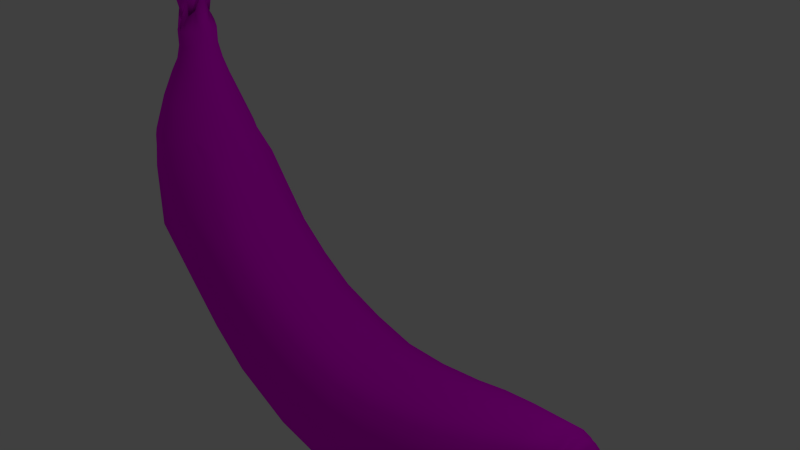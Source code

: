 # Source: Banana.blend  (saved by Blender 2.74.0; exported with 4.5.12 LTS)
import bpy
from mathutils import Matrix  # noqa: F401  (used for matrix-valued properties, if any)

bpy.ops.wm.read_factory_settings(use_empty=True)
scene = bpy.context.scene
scene.name = 'Scene'

# ---- collections
col_collection_1 = bpy.data.collections.new('Collection 1'); scene.collection.children.link(col_collection_1)

# ---- images (referenced by path relative to the original .blend; pixels are not part of the script)
import os
ASSET_DIR = os.environ.get("B2B_ASSET_DIR", "")  # directory of the original .blend (textures are referenced by path, not embedded)
HERE = os.path.dirname(os.path.abspath(__file__))  # packed textures are extracted next to this script under _unpacked/

def load_image(name, relpath, width, height, colorspace="sRGB"):
    """Load a texture the original file referenced (path relative to the .blend, or extracted next to this script)."""
    p = next((c for c in (os.path.join(HERE, relpath), os.path.join(ASSET_DIR, relpath)) if relpath and os.path.exists(c)), "")
    if p:
        img = bpy.data.images.load(p, check_existing=True)
        img.name = name
    else:  # same state as the original file: an image datablock whose file is absent (Cycles renders it pink)
        img = bpy.data.images.new(name, width, height)
        img.source = "FILE"
        img.filepath = "//" + (relpath or name)
    img.colorspace_settings.name = colorspace
    return img
img_banana = load_image('Banana', 'BananaDiffuse.png', 1024, 1024, 'sRGB')

# ---- materials (node trees are filled in below, after node groups)
mat_material = bpy.data.materials.new('Material')
mat_material.alpha_threshold = 0.0
mat_material.roughness = 0.5

# ---- material node trees
mat_material.use_nodes = True; mat_material.node_tree.nodes.clear()
_N = mat_material.node_tree.nodes; _L = mat_material.node_tree.links
n0 = _N.new('ShaderNodeOutputMaterial'); n0.name = 'Material Output'; n0.location = (300, 300)
n1 = _N.new('ShaderNodeBsdfDiffuse'); n1.name = 'Diffuse BSDF'; n1.location = (10, 300)
n2 = _N.new('ShaderNodeTexImage'); n2.name = 'Image Texture'; n2.location = (-180, 300)
n2.width = 140
n2.image = img_banana
_L.new(n1.outputs[0], n0.inputs[0])
_L.new(n2.outputs[0], n1.inputs[0])
n0.is_active_output = True

# ---- world
world_world = bpy.data.worlds.new('World'); scene.world = world_world
world_world.color = (0.05088, 0.05088, 0.05088)
world_world.use_sun_shadow = False
world_world.sun_shadow_jitter_overblur = 0.0
world_world.cycles.sampling_method = 'MANUAL'
world_world.cycles.sample_map_resolution = 256

# ---- cameras
cam_camera = bpy.data.cameras.new('Camera')
cam_camera.clip_end = 100.0
cam_camera.lens = 35.0
cam_camera.sensor_width = 32.0
cam_camera.sensor_height = 18.0
cam_camera.ortho_scale = 7.314
cam_camera.dof.focus_distance = 0.0

# ---- lights
light_lamp = bpy.data.lights.new('Lamp', 'POINT')
light_lamp.transmission_factor = 0.0
light_lamp.cutoff_distance = 30.0
light_lamp.energy = 100.0
light_lamp.shadow_buffer_clip_start = 1.001
light_lamp.shadow_soft_size = 0.1
light_lamp.shadow_maximum_resolution = 0.006
light_lamp.use_absolute_resolution = True
light_lamp.cycles.use_multiple_importance_sampling = False

# ---- meshes
me_circle = bpy.data.meshes.new('Circle')
me_circle.from_pydata([(0.0, 1.0, 0.0), (-0.3827, 0.9239, 0.0), (-0.7071, 0.7071, 0.0), (-0.9239, 0.3827, 0.0), (-1.0, -4.371e-08, 0.0), (-0.9239, -0.3827, 0.0), (-0.7071, -0.7071, 0.0), (-0.3827, -0.9239, 0.0), (0.0, -1.0, 0.0), (0.3827, -0.9239, 0.0), (0.7071, -0.7071, 0.0), (0.9239, -0.3827, 0.0), (1.0, 1.192e-08, 0.0), (0.9239, 0.3827, 0.0), (0.7071, 0.7071, 0.0), (0.3827, 0.9239, 0.0), (-0.02437, 0.7871, 0.532), (-0.3242, 0.7272, 0.5035), (-0.5784, 0.5566, 0.4794), (-0.7483, 0.3012, 0.4633), (-0.8079, -9.813e-08, 0.4576), (-0.7483, -0.3012, 0.4633), (-0.5784, -0.5566, 0.4794), (-0.3242, -0.7272, 0.5035), (-0.02437, -0.7871, 0.532), (0.2755, -0.7272, 0.5605), (0.5297, -0.5566, 0.5846), (0.6995, -0.3012, 0.6008), (0.7592, -7.434e-08, 0.6064), (0.6995, 0.3012, 0.6008), (0.5297, 0.5566, 0.5846), (0.2755, 0.7272, 0.5605), (-0.08163, 0.6661, 1.062), (-0.3347, 0.6154, 1.032), (-0.5493, 0.471, 1.006), (-0.6926, 0.2549, 0.9892), (-0.743, -1.659e-07, 0.9832), (-0.6926, -0.2549, 0.9892), (-0.5493, -0.471, 1.006), (-0.3347, -0.6154, 1.032), (-0.08163, -0.6661, 1.062), (0.1715, -0.6154, 1.092), (0.386, -0.471, 1.118), (0.5294, -0.2549, 1.135), (0.5797, -1.501e-07, 1.141), (0.5294, 0.2549, 1.135), (0.386, 0.471, 1.118), (0.1715, 0.6154, 1.092), (-0.6908, -0.2167, 2.237), (-0.3932, 0.6154, 1.57), (-0.6078, 0.471, 1.545), (-0.7514, 0.2549, 1.528), (-0.8182, -2.407e-07, 1.54), (-0.7514, -0.2549, 1.528), (-0.6078, -0.471, 1.545), (-0.3932, -0.6154, 1.57), (-0.9465, -3.336e-07, 2.331), (0.1129, -0.6154, 1.631), (0.3275, -0.471, 1.656), (0.4709, -0.2549, 1.674), (0.5212, -2.224e-07, 1.68), (0.4709, 0.2549, 1.674), (0.3275, 0.471, 1.656), (0.1129, 0.6154, 1.631), (-0.1402, 0.6661, 1.601), (-0.2745, 0.6154, 1.814), (-0.5143, 0.471, 2.083), (-0.7879, 0.2549, 2.349), (-1.089, -3.643e-07, 2.46), (-0.7879, -0.2549, 2.349), (-0.5143, -0.471, 2.083), (-0.2745, -0.6154, 1.814), (-0.6908, 0.2167, 2.237), (-0.4582, 0.4004, 2.011), (-0.1402, -0.6661, 1.601), (-0.03739, -0.6154, 1.831), (0.007161, -0.471, 2.073), (0.1737, -0.2549, 2.323), (0.2774, -4.04e-07, 3.031), (0.1737, 0.2549, 2.323), (0.007161, 0.471, 2.073), (-0.03739, 0.6154, 1.831), (-0.2544, 0.5232, 1.782), (-0.1402, 0.5663, 1.601), (-0.4582, -0.4004, 2.011), (-0.2544, -0.5232, 1.782), (-0.1402, -0.5663, 1.601), (-0.05279, -0.5232, 1.796), (-0.01491, -0.4004, 2.002), (0.1267, -0.2167, 2.214), (0.2148, -3.674e-07, 2.817), (0.1267, 0.2167, 2.214), (-0.01491, 0.4004, 2.002), (-0.05279, 0.5232, 1.796), (-0.6954, 0.4583, 2.564), (-0.6954, -0.4583, 2.564), (0.03196, -0.4583, 2.677), (0.03196, 0.4583, 2.677), (-1.028, 0.551, 3.151), (-1.028, -0.551, 3.151), (0.1718, -0.551, 3.337), (0.1718, 0.551, 3.337), (-1.356, 0.3175, 4.088), (-1.356, -0.3175, 4.088), (-0.1379, -0.3175, 4.905), (-0.1379, 0.3175, 4.905), (-1.192, -0.4342, 3.619), (0.01692, -0.4342, 4.121), (0.01692, 0.4342, 4.121), (-1.192, 0.4342, 3.619), (1.733, -1.645, -7.304), (4.044, -1.614, -4.509), (1.733, 1.645, -7.304), (4.044, 1.614, -4.509), (2.916, 2.044, -5.911), (4.386, 5.324e-07, -4.18), (2.916, -2.044, -5.911), (1.446, 9.681e-07, -7.642), (1.552, -0.9477, -7.516), (3.591, -1.891, -5.106), (4.248, 0.9382, -4.303), (2.234, 1.895, -6.714), (3.591, 1.891, -5.106), (4.248, -0.9382, -4.303), (2.234, -1.895, -6.714), (1.552, 0.9477, -7.516), (1.53, -2.043, -4.441), (3.278, 0.05887, -3.097), (-0.3003, -0.05887, -5.891), (1.448, 2.043, -4.548), (-0.05037, 1.669, -5.715), (2.96, 1.555, -3.365), (3.028, -1.456, -3.274), (0.01851, -1.768, -5.624), (0.9591, -1.968, -4.887), (3.209, -0.5935, -3.145), (2.019, 1.968, -4.102), (-0.231, 0.5935, -5.844), (0.8809, 1.93, -4.99), (3.183, 0.7059, -3.179), (2.097, -1.93, -3.999), (-0.205, -0.7059, -5.81), (0.1862, -1.741, -2.002), (2.089, -0.02052, -1.543), (-1.673, 0.02052, -2.446), (0.2293, 1.741, -1.986), (-1.107, 1.246, -2.308), (1.553, 1.217, -1.669), (1.523, -1.246, -1.681), (-1.138, -1.217, -2.319), (-0.4075, -1.645, -2.145), (1.985, -0.57, -1.568), (0.823, 1.645, -1.844), (-1.57, 0.57, -2.42), (-0.3667, 1.658, -2.129), (1.999, 0.5311, -1.563), (0.7821, -1.658, -1.859), (-1.584, -0.5311, -2.425), (-0.002931, -1.354, -0.8477), (1.354, -0.01596, -0.6612), (-1.329, 0.01596, -1.026), (0.02819, 1.354, -0.8396), (-0.9251, 0.9688, -0.9699), (0.9724, 0.9462, -0.7118), (0.9504, -0.9688, -0.7175), (-0.9471, -0.9462, -0.9756), (-0.4264, -1.28, -0.9052), (1.281, -0.4433, -0.6718), (0.4517, 1.28, -0.7821), (-1.255, 0.4433, -1.016), (-0.3969, 1.29, -0.8975), (1.29, 0.4131, -0.6693), (0.4222, -1.29, -0.7898), (-1.265, -0.4131, -1.018), (4.926, -1.695, -9.306), (6.579, -1.649, -5.913), (4.926, 1.695, -9.306), (6.579, 1.649, -5.913), (5.781, 2.075, -7.608), (6.843, 6.886e-07, -5.497), (5.781, -2.075, -7.608), (4.718, 1.213e-06, -9.719), (4.796, -0.9808, -9.565), (6.267, -1.921, -6.628), (6.734, 0.964, -5.655), (5.288, 1.938, -8.586), (6.267, 1.921, -6.628), (6.734, -0.964, -5.655), (5.288, -1.938, -8.586), (4.796, 0.9808, -9.565), (9.931, -1.681, -10.06), (9.834, -1.649, -6.429), (9.931, 1.681, -10.06), (9.834, 1.649, -6.429), (9.906, 2.055, -8.228), (9.876, 7.291e-07, -5.957), (9.906, -2.055, -8.228), (9.937, 1.312e-06, -10.5), (9.935, -0.9763, -10.33), (9.886, -1.913, -7.177), (9.853, 0.9664, -6.14), (9.92, 1.917, -9.281), (9.886, 1.913, -7.177), (9.853, -0.9664, -6.14), (9.92, -1.917, -9.281), (9.935, 0.9763, -10.33), (14.09, -1.567, -9.008), (12.96, -1.538, -5.676), (14.09, 1.567, -9.008), (12.96, 1.538, -5.676), (13.54, 1.927, -7.322), (12.87, 6.465e-07, -5.227), (13.54, -1.927, -7.322), (14.22, 1.158e-06, -9.418), (14.17, -0.9077, -9.265), (13.22, -1.79, -6.354), (12.9, 0.8991, -5.403), (13.86, 1.794, -8.294), (13.22, 1.79, -6.354), (12.9, -0.8991, -5.403), (13.86, -1.794, -8.294), (14.17, 0.9077, -9.265), (16.79, -1.263, -7.011), (15.2, -1.239, -4.727), (16.79, 1.263, -7.011), (15.2, 1.239, -4.727), (16.0, 1.569, -5.85), (15.02, 5.344e-07, -4.407), (16.0, -1.569, -5.85), (16.98, 8.878e-07, -7.293), (16.91, -0.7275, -7.188), (15.54, -1.451, -5.185), (15.09, 0.7203, -4.534), (16.46, 1.455, -6.519), (15.54, 1.451, -5.185), (15.09, -0.7203, -4.534), (16.46, -1.455, -6.519), (16.91, 0.7275, -7.188), (18.2, -0.6037, -4.6), (17.2, -0.5923, -3.719), (18.2, 0.6037, -4.6), (17.2, 0.5923, -3.719), (17.7, 0.7503, -4.15), (17.08, 4.238e-07, -3.59), (17.7, -0.7503, -4.15), (18.32, 5.606e-07, -4.709), (18.27, -0.3479, -4.668), (17.41, -0.694, -3.893), (17.13, 0.3444, -3.642), (17.99, 0.6957, -4.409), (17.41, 0.694, -3.893), (17.13, -0.3444, -3.642), (17.99, -0.6957, -4.409), (18.27, 0.3479, -4.668), (-0.01668, -1.855, -3.275), (-0.806, -1.471, -3.629), (-1.301, -0.6359, -3.765), (-1.399, -0.02059, -3.805), (-1.312, 0.5966, -3.777), (-0.8328, 1.437, -3.662), (-0.04718, 1.842, -3.312), (0.5893, 1.938, -3.074), (1.227, 1.855, -2.834), (2.277, 1.432, -2.439), (2.512, 0.6359, -2.344), (2.609, 0.02059, -2.303), (2.522, -0.5966, -2.332), (2.304, -1.397, -2.406), (1.258, -1.842, -2.797), (0.6213, -1.938, -3.035), (7.41, -1.706, -9.965), (7.345, -0.9906, -10.25), (7.59, 1.944, -9.184), (7.835, 2.083, -8.122), (8.072, -1.939, -7.06), (7.835, -2.083, -8.122), (7.307, 1.294e-06, -10.41), (7.345, 0.9906, -10.25), (8.363, 7.305e-07, -5.83), (8.295, -0.9806, -6.009), (7.41, 1.706, -9.965), (7.59, -1.944, -9.184), (8.205, -1.673, -6.295), (8.072, 1.939, -7.06), (8.205, 1.673, -6.295), (8.295, 0.9806, -6.009), (3.035, 1.101e-06, -8.769), (3.127, 0.9669, -8.629), (5.568, 6.204e-07, -4.927), (5.444, -0.9558, -5.067), (3.282, 1.678, -8.393), (3.714, 1.932, -7.738), (3.714, -1.932, -7.738), (3.282, -1.678, -8.393), (5.264, -1.642, -5.299), (4.882, -1.92, -5.955), (4.882, 1.92, -5.955), (5.264, 1.642, -5.299), (5.444, 0.9558, -5.067), (3.127, -0.9669, -8.629), (4.301, -2.078, -6.848), (4.301, 2.078, -6.848), (11.41, -1.605, -6.156), (11.57, -1.861, -6.897), (11.57, 1.861, -6.897), (11.41, 1.605, -6.156), (11.39, 0.9403, -5.864), (11.38, 7.052e-07, -5.678), (12.09, -0.95, -10.05), (12.12, 1.258e-06, -10.21), (11.75, -1.999, -7.946), (11.92, -1.866, -8.997), (11.75, 1.999, -7.946), (12.09, 0.95, -10.05), (12.05, 1.636, -9.771), (11.39, -0.9403, -5.864), (12.05, -1.636, -9.771), (11.92, 1.866, -8.997), (14.03, 1.473, -5.242), (13.94, 0.8584, -4.996), (13.94, -0.8584, -4.996), (14.03, -1.473, -5.242), (15.47, -1.504, -8.208), (15.57, -0.8681, -8.437), (15.17, 1.728, -7.571), (14.76, 1.859, -6.704), (14.35, -1.721, -5.842), (14.76, -1.859, -6.704), (15.64, 1.05e-06, -8.573), (15.57, 0.8681, -8.437), (13.89, 5.917e-07, -4.836), (15.47, 1.504, -8.208), (15.17, -1.728, -7.571), (14.35, 1.721, -5.842), (18.08, -0.4613, -4.494), (17.32, -0.4526, -3.821), (18.08, 0.4613, -4.494), (17.32, 0.4526, -3.821), (17.7, 0.5733, -4.15), (17.23, 4.43e-07, -3.722), (17.7, -0.5733, -4.15), (18.17, 5.475e-07, -4.577), (18.14, -0.2658, -4.546), (17.48, -0.5303, -3.953), (17.26, 0.2632, -3.762), (17.92, 0.5317, -4.348), (17.48, 0.5303, -3.953), (17.26, -0.2632, -3.762), (17.92, -0.5317, -4.348), (18.14, 0.2658, -4.546), (18.27, -0.4613, -4.342), (17.51, -0.4526, -3.669), (18.27, 0.4613, -4.342), (17.51, 0.4526, -3.669), (17.89, 0.5733, -3.998), (17.42, 4.197e-07, -3.57), (17.89, -0.5733, -3.998), (18.37, 5.242e-07, -4.425), (18.33, -0.2658, -4.394), (17.67, -0.5303, -3.801), (17.46, 0.2632, -3.61), (18.11, 0.5317, -4.196), (17.67, 0.5303, -3.801), (17.46, -0.2632, -3.61), (18.11, -0.5317, -4.196), (18.33, 0.2658, -4.394), (17.64, -0.3077, -3.763), (17.9, -0.3319, -3.992), (18.15, -0.307, -4.223), (17.63, 4.917e-07, -3.737), (17.9, 5.314e-07, -3.985), (18.17, 4.772e-07, -4.238), (17.64, 0.3077, -3.763), (17.9, 0.3319, -3.992), (18.15, 0.307, -4.223), (17.57, 0.9435, -5.821), (17.29, 1.087, -5.475), (17.29, -1.087, -5.475), (17.57, -0.9434, -5.821), (16.26, -0.9257, -4.221), (16.54, -1.085, -4.54), (16.54, 1.085, -4.54), (16.26, 0.9257, -4.221), (16.17, 0.5382, -4.084), (16.11, 4.783e-07, -3.994), (17.67, -0.5437, -5.945), (17.73, 7.261e-07, -6.018), (16.92, -1.173, -5.006), (16.92, 1.173, -5.006), (17.67, 0.5437, -5.945), (16.17, -0.5382, -4.084)], [], [(6, 22, 21, 5), (4, 20, 19, 3), (15, 31, 30, 14), (2, 18, 17, 1), (13, 29, 28, 12), (11, 27, 26, 10), (9, 25, 24, 8), (7, 23, 22, 6), (5, 21, 20, 4), (0, 16, 31, 15), (3, 19, 18, 2), (14, 30, 29, 13), (1, 17, 16, 0), (12, 28, 27, 11), (10, 26, 25, 9), (8, 24, 23, 7), (16, 17, 33, 32), (27, 28, 44, 43), (25, 26, 42, 41), (23, 24, 40, 39), (21, 22, 38, 37), (19, 20, 36, 35), (30, 31, 47, 46), (17, 18, 34, 33), (28, 29, 45, 44), (26, 27, 43, 42), (24, 25, 41, 40), (22, 23, 39, 38), (20, 21, 37, 36), (31, 16, 32, 47), (18, 19, 35, 34), (29, 30, 46, 45), (33, 34, 50, 49), (44, 45, 61, 60), (42, 43, 59, 58), (64, 65, 82, 83), (38, 39, 55, 54), (36, 37, 53, 52), (71, 74, 86, 85), (34, 35, 51, 50), (45, 46, 62, 61), (66, 67, 72, 73), (43, 44, 60, 59), (41, 42, 58, 57), (68, 69, 48, 56), (37, 38, 54, 53), (35, 36, 52, 51), (46, 47, 63, 62), (74, 75, 87, 86), (54, 55, 71, 70), (53, 54, 70, 69), (52, 53, 69, 68), (51, 52, 68, 67), (50, 51, 67, 66), (49, 50, 66, 65), (70, 71, 85, 84), (76, 77, 89, 88), (78, 79, 91, 90), (80, 81, 93, 92), (62, 63, 81, 80), (61, 62, 80, 79), (60, 61, 79, 78), (59, 60, 78, 77), (58, 59, 77, 76), (57, 58, 76, 75), (65, 66, 73, 82), (81, 64, 83, 93), (67, 68, 56, 72), (40, 41, 57, 74), (47, 32, 64, 63), (32, 33, 49, 64), (39, 40, 74, 55), (55, 74, 71), (64, 49, 65), (63, 64, 81), (74, 57, 75), (79, 80, 92, 91), (77, 78, 90, 89), (75, 76, 88, 87), (69, 70, 84, 48), (83, 82, 93), (93, 82, 73, 92), (86, 87, 85), (88, 84, 85, 87), (84, 88, 96, 95), (92, 73, 94, 97), (95, 96, 100, 99), (97, 94, 98, 101), (106, 107, 104, 103), (108, 109, 102, 105), (102, 103, 104, 105), (106, 109, 98, 99), (99, 98, 94, 95), (107, 108, 105, 104), (96, 97, 101, 100), (88, 92, 97, 96), (90, 91, 89), (92, 88, 89, 91), (95, 94, 73, 84), (56, 48, 72), (84, 73, 72, 48), (100, 101, 108, 107), (103, 102, 109, 106), (101, 98, 109, 108), (99, 100, 107, 106), (1, 170, 162, 2), (2, 162, 169, 3), (3, 169, 160, 4), (4, 160, 173, 5), (5, 173, 165, 6), (6, 165, 166, 7), (7, 166, 158, 8), (8, 158, 172, 9), (9, 172, 164, 10), (10, 164, 167, 11), (11, 167, 159, 12), (12, 159, 171, 13), (13, 171, 163, 14), (14, 163, 168, 15), (15, 168, 161, 0), (0, 161, 170, 1), (150, 166, 165, 149), (149, 165, 173, 157), (157, 173, 160, 144), (144, 160, 169, 153), (153, 169, 162, 146), (146, 162, 170, 154), (154, 170, 161, 145), (145, 161, 168, 152), (152, 168, 163, 147), (147, 163, 171, 155), (155, 171, 159, 143), (143, 159, 167, 151), (151, 167, 164, 148), (148, 164, 172, 156), (156, 172, 158, 142), (142, 158, 166, 150), (254, 150, 149, 255), (255, 149, 157, 256), (256, 157, 144, 257), (257, 144, 153, 258), (258, 153, 146, 259), (259, 146, 154, 260), (260, 154, 145, 261), (261, 145, 152, 262), (262, 152, 147, 263), (263, 147, 155, 264), (264, 155, 143, 265), (265, 143, 151, 266), (266, 151, 148, 267), (267, 148, 156, 268), (268, 156, 142, 269), (269, 142, 150, 254), (118, 141, 128, 117), (117, 128, 137, 125), (125, 137, 130, 112), (112, 130, 138, 121), (121, 138, 129, 114), (114, 129, 136, 122), (122, 136, 131, 113), (113, 131, 139, 120), (120, 139, 127, 115), (115, 127, 135, 123), (123, 135, 132, 111), (111, 132, 140, 119), (119, 140, 126, 116), (116, 126, 134, 124), (124, 134, 133, 110), (110, 133, 141, 118), (286, 287, 189, 181), (288, 289, 187, 179), (290, 291, 185, 176), (292, 293, 174, 188), (294, 295, 183, 175), (296, 297, 177, 186), (298, 288, 179, 184), (299, 286, 181, 182), (300, 292, 188, 180), (301, 296, 186, 178), (287, 290, 176, 189), (297, 298, 184, 177), (289, 294, 175, 187), (293, 299, 182, 174), (291, 301, 178, 185), (295, 300, 180, 183), (270, 271, 198, 190), (272, 273, 194, 201), (274, 275, 196, 199), (276, 277, 205, 197), (278, 279, 203, 195), (280, 272, 201, 192), (281, 270, 190, 204), (282, 274, 199, 191), (283, 284, 193, 202), (285, 278, 195, 200), (271, 276, 197, 198), (275, 281, 204, 196), (273, 283, 202, 194), (277, 280, 192, 205), (284, 285, 200, 193), (279, 282, 191, 203), (302, 303, 215, 207), (304, 305, 209, 218), (306, 307, 211, 216), (308, 309, 213, 214), (310, 311, 220, 212), (312, 304, 218, 210), (313, 314, 208, 221), (305, 306, 216, 209), (315, 302, 207, 219), (316, 308, 214, 206), (317, 312, 210, 217), (303, 310, 212, 215), (309, 313, 221, 213), (307, 315, 219, 211), (314, 317, 217, 208), (311, 316, 206, 220), (318, 319, 232, 225), (320, 321, 223, 235), (322, 323, 230, 222), (324, 325, 226, 233), (326, 327, 228, 231), (328, 329, 237, 229), (330, 320, 235, 227), (331, 324, 233, 224), (332, 322, 222, 236), (321, 326, 231, 223), (333, 318, 225, 234), (319, 330, 227, 232), (323, 328, 229, 230), (327, 332, 236, 228), (325, 333, 234, 226), (329, 331, 224, 237), (375, 376, 249, 240), (377, 378, 238, 252), (379, 380, 247, 239), (381, 382, 241, 250), (383, 384, 243, 248), (385, 386, 245, 246), (387, 377, 252, 244), (388, 381, 250, 242), (389, 375, 240, 253), (382, 383, 248, 241), (390, 379, 239, 251), (378, 385, 246, 238), (376, 388, 242, 249), (380, 387, 244, 247), (386, 389, 253, 245), (384, 390, 251, 243), (126, 269, 254, 134), (140, 268, 269, 126), (132, 267, 268, 140), (135, 266, 267, 132), (127, 265, 266, 135), (139, 264, 265, 127), (131, 263, 264, 139), (136, 262, 263, 131), (129, 261, 262, 136), (138, 260, 261, 129), (130, 259, 260, 138), (137, 258, 259, 130), (128, 257, 258, 137), (141, 256, 257, 128), (133, 255, 256, 141), (134, 254, 255, 133), (187, 175, 282, 279), (177, 184, 285, 284), (189, 176, 280, 277), (178, 186, 283, 273), (180, 188, 281, 275), (182, 181, 276, 271), (184, 179, 278, 285), (186, 177, 284, 283), (175, 183, 274, 282), (188, 174, 270, 281), (176, 185, 272, 280), (179, 187, 279, 278), (181, 189, 277, 276), (183, 180, 275, 274), (185, 178, 273, 272), (174, 182, 271, 270), (119, 116, 300, 295), (121, 114, 301, 291), (110, 118, 299, 293), (123, 111, 294, 289), (113, 120, 298, 297), (125, 112, 290, 287), (114, 122, 296, 301), (116, 124, 292, 300), (118, 117, 286, 299), (120, 115, 288, 298), (122, 113, 297, 296), (111, 119, 295, 294), (124, 110, 293, 292), (112, 121, 291, 290), (115, 123, 289, 288), (117, 125, 287, 286), (204, 190, 316, 311), (192, 201, 317, 314), (195, 203, 315, 307), (197, 205, 313, 309), (199, 196, 310, 303), (201, 194, 312, 317), (190, 198, 308, 316), (203, 191, 302, 315), (193, 200, 306, 305), (205, 192, 314, 313), (194, 202, 304, 312), (196, 204, 311, 310), (198, 197, 309, 308), (200, 195, 307, 306), (202, 193, 305, 304), (191, 199, 303, 302), (221, 208, 331, 329), (210, 218, 333, 325), (212, 220, 332, 327), (214, 213, 328, 323), (216, 211, 330, 319), (218, 209, 318, 333), (207, 215, 326, 321), (220, 206, 322, 332), (208, 217, 324, 331), (211, 219, 320, 330), (213, 221, 329, 328), (215, 212, 327, 326), (217, 210, 325, 324), (206, 214, 323, 322), (219, 207, 321, 320), (209, 216, 319, 318), (239, 247, 343, 335), (250, 241, 337, 346), (248, 243, 339, 344), (246, 245, 341, 342), (244, 252, 348, 340), (242, 250, 346, 338), (253, 240, 336, 349), (241, 248, 344, 337), (251, 239, 335, 347), (238, 246, 342, 334), (249, 242, 338, 345), (247, 244, 340, 343), (245, 253, 349, 341), (243, 251, 347, 339), (240, 249, 345, 336), (252, 238, 334, 348), (341, 349, 365, 357), (339, 347, 363, 355), (336, 345, 361, 352), (348, 334, 350, 364), (335, 343, 359, 351), (346, 337, 353, 362), (344, 339, 355, 360), (342, 341, 357, 358), (340, 348, 364, 356), (338, 346, 362, 354), (349, 336, 352, 365), (337, 344, 360, 353), (347, 335, 351, 363), (334, 342, 358, 350), (345, 338, 354, 361), (343, 340, 356, 359), (359, 366, 363, 351), (366, 369, 355, 363), (369, 372, 360, 355), (372, 362, 353, 360), (356, 367, 366, 359), (367, 370, 369, 366), (370, 373, 372, 369), (373, 354, 362, 372), (364, 368, 367, 356), (368, 371, 370, 367), (371, 374, 373, 370), (374, 361, 354, 373), (350, 358, 368, 364), (358, 357, 371, 368), (357, 365, 374, 371), (365, 352, 361, 374), (227, 235, 390, 384), (229, 237, 389, 386), (231, 228, 387, 380), (233, 226, 388, 376), (222, 230, 385, 378), (235, 223, 379, 390), (225, 232, 383, 382), (237, 224, 375, 389), (226, 234, 381, 388), (228, 236, 377, 387), (230, 229, 386, 385), (232, 227, 384, 383), (234, 225, 382, 381), (223, 231, 380, 379), (236, 222, 378, 377), (224, 233, 376, 375)])
me_circle.polygons.foreach_set('use_smooth', [True] * 393)
_uv = me_circle.uv_layers.new(name='UVMap')
_uv.uv.foreach_set('vector', [0.1066, 0.2053, 0.08789, 0.2183, 0.08049, 0.2068, 0.09616, 0.1933, 0.08531, 0.4288, 0.07277, 0.4147, 0.08064, 0.4048, 0.09634, 0.4184, 0.1333, 0.3617, 0.1052, 0.352, 0.1088, 0.3369, 0.1395, 0.3441, 0.1068, 0.4064, 0.08802, 0.3933, 0.09469, 0.3804, 0.1165, 0.3929, 0.1434, 0.3252, 0.111, 0.3214, 0.1117, 0.3058, 0.1448, 0.3057, 0.1435, 0.2862, 0.1109, 0.2901, 0.1087, 0.2746, 0.1394, 0.2675, 0.1332, 0.2498, 0.1052, 0.2595, 0.1004, 0.2451, 0.1254, 0.2335, 0.1164, 0.2186, 0.09457, 0.2312, 0.08789, 0.2183, 0.1066, 0.2053, 0.09616, 0.1933, 0.08049, 0.2068, 0.07262, 0.197, 0.08513, 0.1829, 0.1255, 0.3779, 0.1005, 0.3665, 0.1052, 0.352, 0.1333, 0.3617, 0.09634, 0.4184, 0.08064, 0.4048, 0.08802, 0.3933, 0.1068, 0.4064, 0.1395, 0.3441, 0.1088, 0.3369, 0.111, 0.3214, 0.1434, 0.3252, 0.1165, 0.3929, 0.09469, 0.3804, 0.1005, 0.3665, 0.1255, 0.3779, 0.1448, 0.3057, 0.1117, 0.3058, 0.1109, 0.2901, 0.1435, 0.2862, 0.1394, 0.2675, 0.1087, 0.2746, 0.1052, 0.2595, 0.1332, 0.2498, 0.1254, 0.2335, 0.1004, 0.2451, 0.09457, 0.2312, 0.1164, 0.2186, 0.1005, 0.3665, 0.09469, 0.3804, 0.07017, 0.3701, 0.0742, 0.3572, 0.1109, 0.2901, 0.1117, 0.3058, 0.08311, 0.3058, 0.08242, 0.2927, 0.1052, 0.2595, 0.1087, 0.2746, 0.08059, 0.2796, 0.07771, 0.2666, 0.09457, 0.2312, 0.1004, 0.2451, 0.07414, 0.2544, 0.07009, 0.2415, 0.08049, 0.2068, 0.08789, 0.2183, 0.0656, 0.2297, 0.06067, 0.2189, 0.08064, 0.4048, 0.07277, 0.4147, 0.0557, 0.4025, 0.06077, 0.3928, 0.1088, 0.3369, 0.1052, 0.352, 0.07776, 0.345, 0.08062, 0.3319, 0.09469, 0.3804, 0.08802, 0.3933, 0.06569, 0.382, 0.07017, 0.3701, 0.1117, 0.3058, 0.111, 0.3214, 0.08244, 0.3188, 0.08311, 0.3058, 0.1087, 0.2746, 0.1109, 0.2901, 0.08242, 0.2927, 0.08059, 0.2796, 0.1004, 0.2451, 0.1052, 0.2595, 0.07771, 0.2666, 0.07414, 0.2544, 0.08789, 0.2183, 0.09457, 0.2312, 0.07009, 0.2415, 0.0656, 0.2297, 0.07262, 0.197, 0.08049, 0.2068, 0.06067, 0.2189, 0.05559, 0.2092, 0.1052, 0.352, 0.1005, 0.3665, 0.0742, 0.3572, 0.07776, 0.345, 0.08802, 0.3933, 0.08064, 0.4048, 0.06077, 0.3928, 0.06569, 0.382, 0.111, 0.3214, 0.1088, 0.3369, 0.08062, 0.3319, 0.08244, 0.3188, 0.07017, 0.3701, 0.06569, 0.382, 0.04284, 0.3741, 0.04493, 0.3632, 0.08311, 0.3058, 0.08244, 0.3188, 0.05778, 0.3161, 0.05807, 0.3058, 0.08059, 0.2796, 0.08242, 0.2927, 0.05778, 0.2955, 0.05608, 0.2847, 0.04555, 0.3499, 0.03596, 0.3574, 0.03393, 0.3542, 0.0405, 0.3483, 0.0656, 0.2297, 0.07009, 0.2415, 0.04489, 0.2484, 0.04279, 0.2375, 0.05559, 0.2092, 0.06067, 0.2189, 0.03943, 0.2275, 0.03471, 0.2178, 0.03594, 0.2542, 0.04552, 0.2617, 0.04048, 0.2633, 0.03391, 0.2575, 0.06569, 0.382, 0.06077, 0.3928, 0.03949, 0.3842, 0.04284, 0.3741, 0.08244, 0.3188, 0.08062, 0.3319, 0.0561, 0.3269, 0.05778, 0.3161, 0.02388, 0.3653, 0.01152, 0.3741, 0.01182, 0.3689, 0.02332, 0.361, 0.08242, 0.2927, 0.08311, 0.3058, 0.05807, 0.3058, 0.05778, 0.2955, 0.07771, 0.2666, 0.08059, 0.2796, 0.05608, 0.2847, 0.05235, 0.274, 0.0001056, 0.2284, 0.01151, 0.2375, 0.01182, 0.2428, 0.001254, 0.2359, 0.06067, 0.2189, 0.0656, 0.2297, 0.04279, 0.2375, 0.03943, 0.2275, 0.06077, 0.3928, 0.0557, 0.4025, 0.03477, 0.3939, 0.03949, 0.3842, 0.08062, 0.3319, 0.07776, 0.345, 0.05237, 0.3376, 0.0561, 0.3269, 0.04552, 0.2617, 0.04199, 0.2739, 0.0383, 0.2723, 0.04048, 0.2633, 0.04279, 0.2375, 0.04489, 0.2484, 0.03594, 0.2542, 0.02386, 0.2464, 0.03943, 0.2275, 0.04279, 0.2375, 0.02386, 0.2464, 0.01151, 0.2375, 0.03471, 0.2178, 0.03943, 0.2275, 0.01151, 0.2375, 0.0001056, 0.2284, 0.03949, 0.3842, 0.03477, 0.3939, 0.0001056, 0.3834, 0.01152, 0.3741, 0.04284, 0.3741, 0.03949, 0.3842, 0.01152, 0.3741, 0.02388, 0.3653, 0.04493, 0.3632, 0.04284, 0.3741, 0.02388, 0.3653, 0.03596, 0.3574, 0.02386, 0.2464, 0.03594, 0.2542, 0.03391, 0.2575, 0.02331, 0.2507, 0.03593, 0.2829, 0.03092, 0.2941, 0.0284, 0.2911, 0.03307, 0.2803, 0.0327, 0.3058, 0.03093, 0.3175, 0.0284, 0.3205, 0.03115, 0.3058, 0.03594, 0.3288, 0.04201, 0.3377, 0.03832, 0.3394, 0.03308, 0.3313, 0.0561, 0.3269, 0.05237, 0.3376, 0.04201, 0.3377, 0.03594, 0.3288, 0.05778, 0.3161, 0.0561, 0.3269, 0.03594, 0.3288, 0.03093, 0.3175, 0.05807, 0.3058, 0.05778, 0.3161, 0.03093, 0.3175, 0.0327, 0.3058, 0.05778, 0.2955, 0.05807, 0.3058, 0.0327, 0.3058, 0.03092, 0.2941, 0.05608, 0.2847, 0.05778, 0.2955, 0.03092, 0.2941, 0.03593, 0.2829, 0.05235, 0.274, 0.05608, 0.2847, 0.03593, 0.2829, 0.04199, 0.2739, 0.03596, 0.3574, 0.02388, 0.3653, 0.02332, 0.361, 0.03393, 0.3542, 0.04201, 0.3377, 0.04555, 0.3499, 0.0405, 0.3483, 0.03832, 0.3394, 0.01152, 0.3741, 0.0001056, 0.3834, 0.001246, 0.3758, 0.01182, 0.3689, 0.07414, 0.2544, 0.07771, 0.2666, 0.05235, 0.274, 0.04552, 0.2617, 0.07776, 0.345, 0.0742, 0.3572, 0.04555, 0.3499, 0.05237, 0.3376, 0.0742, 0.3572, 0.07017, 0.3701, 0.04493, 0.3632, 0.04555, 0.3499, 0.07009, 0.2415, 0.07414, 0.2544, 0.04552, 0.2617, 0.04489, 0.2484, 0.04489, 0.2484, 0.04552, 0.2617, 0.03594, 0.2542, 0.04555, 0.3499, 0.04493, 0.3632, 0.03596, 0.3574, 0.05237, 0.3376, 0.04555, 0.3499, 0.04201, 0.3377, 0.04552, 0.2617, 0.05235, 0.274, 0.04199, 0.2739, 0.03093, 0.3175, 0.03594, 0.3288, 0.03308, 0.3313, 0.0284, 0.3205, 0.03092, 0.2941, 0.0327, 0.3058, 0.03115, 0.3058, 0.0284, 0.2911, 0.04199, 0.2739, 0.03593, 0.2829, 0.03307, 0.2803, 0.0383, 0.2723, 0.01151, 0.2375, 0.02386, 0.2464, 0.02331, 0.2507, 0.01182, 0.2428, 0.002454, 0.6623, 0.008262, 0.6692, 0.0001056, 0.6711, 0.0001056, 0.6711, 0.008262, 0.6692, 0.01826, 0.6785, 0.0001056, 0.6811, 0.03795, 0.6385, 0.04692, 0.6402, 0.04171, 0.6468, 0.05604, 0.6445, 0.0458, 0.6599, 0.04171, 0.6468, 0.04692, 0.6402, 0.0458, 0.6599, 0.05604, 0.6445, 0.07953, 0.6591, 0.05999, 0.6799, 0.0001056, 0.6811, 0.01826, 0.6785, 0.03043, 0.6995, 0.002614, 0.709, 0.05999, 0.6799, 0.07953, 0.6591, 0.1004, 0.6729, 0.0728, 0.6999, 0.002614, 0.709, 0.03043, 0.6995, 0.04333, 0.7192, 0.002128, 0.7367, 0.08149, 0.7152, 0.122, 0.6906, 0.145, 0.7117, 0.09035, 0.7326, 0.01709, 0.7659, 0.05543, 0.7337, 0.06933, 0.7482, 0.03279, 0.7942, 0.2271, 0.636, 0.2271, 0.6115, 0.2837, 0.6115, 0.2837, 0.636, 0.08149, 0.7152, 0.05543, 0.7337, 0.04333, 0.7192, 0.0728, 0.6999, 0.0728, 0.6999, 0.04333, 0.7192, 0.03043, 0.6995, 0.05999, 0.6799, 0.122, 0.6906, 0.1465, 0.6672, 0.1644, 0.6947, 0.145, 0.7117, 0.07953, 0.6591, 0.09918, 0.6264, 0.1264, 0.6407, 0.1004, 0.6729, 0.05604, 0.6445, 0.07263, 0.6142, 0.09918, 0.6264, 0.07953, 0.6591, 0.03164, 0.6115, 0.05917, 0.6159, 0.05019, 0.6323, 0.07263, 0.6142, 0.05604, 0.6445, 0.05019, 0.6323, 0.05917, 0.6159, 0.05999, 0.6799, 0.03043, 0.6995, 0.01826, 0.6785, 0.0458, 0.6599, 0.01816, 0.6487, 0.03194, 0.653, 0.01703, 0.6631, 0.0458, 0.6599, 0.01826, 0.6785, 0.01703, 0.6631, 0.03194, 0.653, 0.1004, 0.6729, 0.1264, 0.6407, 0.1465, 0.6672, 0.122, 0.6906, 0.09035, 0.7326, 0.06933, 0.7482, 0.05543, 0.7337, 0.08149, 0.7152, 0.002128, 0.7367, 0.04333, 0.7192, 0.05543, 0.7337, 0.01709, 0.7659, 0.0728, 0.6999, 0.1004, 0.6729, 0.122, 0.6906, 0.08149, 0.7152, 0.1165, 0.3929, 0.152, 0.4124, 0.1388, 0.4325, 0.1068, 0.4064, 0.1068, 0.4064, 0.1388, 0.4325, 0.1233, 0.4506, 0.09634, 0.4184, 0.09634, 0.4184, 0.1233, 0.4506, 0.1108, 0.4618, 0.08531, 0.4288, 0.08513, 0.1829, 0.1098, 0.149, 0.1223, 0.1601, 0.09616, 0.1933, 0.09616, 0.1933, 0.1223, 0.1601, 0.1381, 0.178, 0.1066, 0.2053, 0.1066, 0.2053, 0.1381, 0.178, 0.1515, 0.198, 0.1164, 0.2186, 0.1164, 0.2186, 0.1515, 0.198, 0.1597, 0.2134, 0.1254, 0.2335, 0.1254, 0.2335, 0.1597, 0.2134, 0.167, 0.23, 0.1332, 0.2498, 0.1332, 0.2498, 0.167, 0.23, 0.1755, 0.2562, 0.1394, 0.2675, 0.1394, 0.2675, 0.1755, 0.2562, 0.1806, 0.2846, 0.1435, 0.2862, 0.1435, 0.2862, 0.1806, 0.2846, 0.1816, 0.3051, 0.1448, 0.3057, 0.1448, 0.3057, 0.1816, 0.3051, 0.1807, 0.3257, 0.1434, 0.3252, 0.1434, 0.3252, 0.1807, 0.3257, 0.1758, 0.3541, 0.1395, 0.3441, 0.1395, 0.3441, 0.1758, 0.3541, 0.1674, 0.3803, 0.1333, 0.3617, 0.1333, 0.3617, 0.1674, 0.3803, 0.1602, 0.3971, 0.1255, 0.3779, 0.1255, 0.3779, 0.1602, 0.3971, 0.152, 0.4124, 0.1165, 0.3929, 0.1923, 0.1711, 0.1515, 0.198, 0.1381, 0.178, 0.1765, 0.1447, 0.1765, 0.1447, 0.1381, 0.178, 0.1223, 0.1601, 0.1591, 0.1212, 0.1591, 0.1212, 0.1223, 0.1601, 0.1098, 0.149, 0.1454, 0.1059, 0.1467, 0.5051, 0.1108, 0.4618, 0.1233, 0.4506, 0.1603, 0.4892, 0.1603, 0.4892, 0.1233, 0.4506, 0.1388, 0.4325, 0.1775, 0.4655, 0.1775, 0.4655, 0.1388, 0.4325, 0.152, 0.4124, 0.1929, 0.4389, 0.1929, 0.4389, 0.152, 0.4124, 0.1602, 0.3971, 0.2034, 0.4185, 0.2034, 0.4185, 0.1602, 0.3971, 0.1674, 0.3803, 0.2133, 0.3969, 0.2133, 0.3969, 0.1674, 0.3803, 0.1758, 0.3541, 0.2258, 0.3639, 0.2258, 0.3639, 0.1758, 0.3541, 0.1807, 0.3257, 0.233, 0.3293, 0.233, 0.3293, 0.1807, 0.3257, 0.1816, 0.3051, 0.2345, 0.305, 0.2345, 0.305, 0.1816, 0.3051, 0.1806, 0.2846, 0.2329, 0.2807, 0.2329, 0.2807, 0.1806, 0.2846, 0.1755, 0.2562, 0.2255, 0.246, 0.2255, 0.246, 0.1755, 0.2562, 0.167, 0.23, 0.2128, 0.213, 0.2128, 0.213, 0.167, 0.23, 0.1597, 0.2134, 0.2028, 0.1915, 0.2028, 0.1915, 0.1597, 0.2134, 0.1515, 0.198, 0.1923, 0.1711, 0.2325, 0.1547, 0.1923, 0.1711, 0.1765, 0.1447, 0.2197, 0.1237, 0.2197, 0.1237, 0.1765, 0.1447, 0.1591, 0.1212, 0.2001, 0.09485, 0.2001, 0.09485, 0.1591, 0.1212, 0.1454, 0.1059, 0.1879, 0.07516, 0.1881, 0.5375, 0.1467, 0.5051, 0.1603, 0.4892, 0.2001, 0.518, 0.2001, 0.518, 0.1603, 0.4892, 0.1775, 0.4655, 0.2197, 0.4896, 0.2197, 0.4896, 0.1775, 0.4655, 0.1929, 0.4389, 0.2326, 0.4584, 0.2326, 0.4584, 0.1929, 0.4389, 0.2034, 0.4185, 0.2429, 0.4358, 0.2429, 0.4358, 0.2034, 0.4185, 0.2133, 0.3969, 0.2529, 0.4119, 0.2529, 0.4119, 0.2133, 0.3969, 0.2258, 0.3639, 0.2704, 0.3681, 0.2704, 0.3681, 0.2258, 0.3639, 0.233, 0.3293, 0.2733, 0.3338, 0.2733, 0.3338, 0.233, 0.3293, 0.2345, 0.305, 0.2745, 0.3069, 0.2745, 0.3069, 0.2345, 0.305, 0.2329, 0.2807, 0.2733, 0.28, 0.2733, 0.28, 0.2329, 0.2807, 0.2255, 0.246, 0.2702, 0.2455, 0.2702, 0.2455, 0.2255, 0.246, 0.2128, 0.213, 0.2527, 0.2014, 0.2527, 0.2014, 0.2128, 0.213, 0.2028, 0.1915, 0.2427, 0.1775, 0.2427, 0.1775, 0.2028, 0.1915, 0.1923, 0.1711, 0.2325, 0.1547, 0.3646, 0.04915, 0.2756, 0.06044, 0.2676, 0.03726, 0.3584, 0.01342, 0.3574, 0.5967, 0.2665, 0.577, 0.2747, 0.5545, 0.3638, 0.5614, 0.3638, 0.5614, 0.2747, 0.5545, 0.2879, 0.5193, 0.3686, 0.5337, 0.3686, 0.5337, 0.2879, 0.5193, 0.2977, 0.4794, 0.3735, 0.504, 0.3735, 0.504, 0.2977, 0.4794, 0.3035, 0.4539, 0.3797, 0.4631, 0.3797, 0.4631, 0.3035, 0.4539, 0.309, 0.4268, 0.3849, 0.4197, 0.3849, 0.4197, 0.309, 0.4268, 0.3172, 0.3761, 0.3861, 0.3846, 0.3861, 0.3846, 0.3172, 0.3761, 0.3194, 0.3376, 0.3889, 0.3509, 0.3889, 0.3509, 0.3194, 0.3376, 0.32, 0.3086, 0.3911, 0.306, 0.3911, 0.306, 0.32, 0.3086, 0.3193, 0.2796, 0.389, 0.261, 0.389, 0.261, 0.3193, 0.2796, 0.3169, 0.2416, 0.3863, 0.2272, 0.3863, 0.2272, 0.3169, 0.2416, 0.3089, 0.1899, 0.3855, 0.192, 0.3855, 0.192, 0.3089, 0.1899, 0.3034, 0.1624, 0.3804, 0.1486, 0.3804, 0.1486, 0.3034, 0.1624, 0.2976, 0.1364, 0.3744, 0.1076, 0.3744, 0.1076, 0.2976, 0.1364, 0.2884, 0.09627, 0.3692, 0.077, 0.3692, 0.077, 0.2884, 0.09627, 0.2756, 0.06044, 0.3646, 0.04915, 0.4308, 0.6062, 0.4347, 0.5697, 0.5047, 0.5744, 0.5034, 0.6113, 0.4579, 0.3062, 0.456, 0.2595, 0.5238, 0.2589, 0.5258, 0.3064, 0.4379, 0.5414, 0.4416, 0.5105, 0.5092, 0.5153, 0.5062, 0.5464, 0.4429, 0.1012, 0.4394, 0.0699, 0.5083, 0.06554, 0.511, 0.0968, 0.4536, 0.2248, 0.4521, 0.1886, 0.5194, 0.1863, 0.5214, 0.2235, 0.4513, 0.4235, 0.4531, 0.3874, 0.5207, 0.3892, 0.5184, 0.4263, 0.4557, 0.3528, 0.4579, 0.3062, 0.5258, 0.3064, 0.5235, 0.3539, 0.4364, 0.04134, 0.4329, 0.004355, 0.5062, 0.0001056, 0.507, 0.03724, 0.4476, 0.1435, 0.4429, 0.1012, 0.511, 0.0968, 0.515, 0.1399, 0.4465, 0.4684, 0.4513, 0.4235, 0.5184, 0.4263, 0.5136, 0.4725, 0.4347, 0.5697, 0.4379, 0.5414, 0.5062, 0.5464, 0.5047, 0.5744, 0.4531, 0.3874, 0.4557, 0.3528, 0.5235, 0.3539, 0.5207, 0.3892, 0.456, 0.2595, 0.4536, 0.2248, 0.5214, 0.2235, 0.5238, 0.2589, 0.4394, 0.0699, 0.4364, 0.04134, 0.507, 0.03724, 0.5083, 0.06554, 0.4416, 0.5105, 0.4465, 0.4684, 0.5136, 0.4725, 0.5092, 0.5153, 0.4521, 0.1886, 0.4476, 0.1435, 0.515, 0.1399, 0.5194, 0.1863, 0.6012, 0.0706, 0.6032, 0.04243, 0.696, 0.05699, 0.6908, 0.08393, 0.5984, 0.5116, 0.5983, 0.4693, 0.6794, 0.4614, 0.6842, 0.5011, 0.5998, 0.1895, 0.6, 0.144, 0.6812, 0.1528, 0.6766, 0.1952, 0.6033, 0.6073, 0.6003, 0.5704, 0.6929, 0.5571, 0.6998, 0.5926, 0.6007, 0.3068, 0.5996, 0.2598, 0.6715, 0.2623, 0.6715, 0.3071, 0.5987, 0.5424, 0.5984, 0.5116, 0.6842, 0.5011, 0.6882, 0.5302, 0.6005, 0.1015, 0.6012, 0.0706, 0.6908, 0.08393, 0.6865, 0.1131, 0.5988, 0.2251, 0.5998, 0.1895, 0.6766, 0.1952, 0.6723, 0.2293, 0.5986, 0.4239, 0.598, 0.3884, 0.6714, 0.385, 0.6753, 0.4191, 0.5992, 0.3537, 0.6007, 0.3068, 0.6715, 0.3071, 0.671, 0.352, 0.6032, 0.04243, 0.6066, 0.005378, 0.7033, 0.02149, 0.696, 0.05699, 0.6, 0.144, 0.6005, 0.1015, 0.6865, 0.1131, 0.6812, 0.1528, 0.5983, 0.4693, 0.5986, 0.4239, 0.6753, 0.4191, 0.6794, 0.4614, 0.6003, 0.5704, 0.5987, 0.5424, 0.6882, 0.5302, 0.6929, 0.5571, 0.598, 0.3884, 0.5992, 0.3537, 0.671, 0.352, 0.6714, 0.385, 0.5996, 0.2598, 0.5988, 0.2251, 0.6723, 0.2293, 0.6715, 0.2623, 0.74, 0.2382, 0.7446, 0.2069, 0.8075, 0.2212, 0.8021, 0.2482, 0.7433, 0.4082, 0.7391, 0.3769, 0.8013, 0.3676, 0.8064, 0.3947, 0.7385, 0.3472, 0.739, 0.3075, 0.8002, 0.3079, 0.8001, 0.3419, 0.771, 0.0757, 0.7817, 0.04263, 0.8573, 0.07515, 0.8426, 0.1046, 0.7505, 0.1667, 0.7576, 0.1286, 0.8245, 0.1522, 0.8152, 0.186, 0.7487, 0.4484, 0.7433, 0.4082, 0.8064, 0.3947, 0.8136, 0.43, 0.7679, 0.5395, 0.7609, 0.5145, 0.8301, 0.4892, 0.8398, 0.5116, 0.7391, 0.3769, 0.7385, 0.3472, 0.8001, 0.3419, 0.8013, 0.3676, 0.739, 0.2679, 0.74, 0.2382, 0.8021, 0.2482, 0.8005, 0.274, 0.7636, 0.1007, 0.771, 0.0757, 0.8426, 0.1046, 0.8326, 0.1269, 0.7553, 0.4865, 0.7487, 0.4484, 0.8136, 0.43, 0.8224, 0.4639, 0.7446, 0.2069, 0.7505, 0.1667, 0.8152, 0.186, 0.8075, 0.2212, 0.7782, 0.5726, 0.7679, 0.5395, 0.8398, 0.5116, 0.8541, 0.5412, 0.739, 0.3075, 0.739, 0.2679, 0.8005, 0.274, 0.8002, 0.3079, 0.7609, 0.5145, 0.7553, 0.4865, 0.8224, 0.4639, 0.8301, 0.4892, 0.7576, 0.1286, 0.7636, 0.1007, 0.8326, 0.1269, 0.8245, 0.1522, 0.8409, 0.3606, 0.8396, 0.3381, 0.8805, 0.3323, 0.8821, 0.3505, 0.84, 0.2783, 0.8416, 0.2558, 0.8826, 0.2664, 0.8809, 0.2846, 0.8777, 0.152, 0.8903, 0.1329, 0.9368, 0.1725, 0.9231, 0.1855, 0.8666, 0.443, 0.8562, 0.4139, 0.8998, 0.3923, 0.9116, 0.415, 0.8485, 0.2327, 0.8576, 0.2027, 0.901, 0.2249, 0.8905, 0.2484, 0.9057, 0.5094, 0.8879, 0.4841, 0.9348, 0.4452, 0.9542, 0.4624, 0.8395, 0.3082, 0.84, 0.2783, 0.8809, 0.2846, 0.8801, 0.3085, 0.8755, 0.4648, 0.8666, 0.443, 0.9116, 0.415, 0.9214, 0.432, 0.8685, 0.1737, 0.8777, 0.152, 0.9231, 0.1855, 0.9131, 0.2024, 0.8416, 0.2558, 0.8485, 0.2327, 0.8905, 0.2484, 0.8826, 0.2664, 0.8474, 0.3837, 0.8409, 0.3606, 0.8821, 0.3505, 0.8896, 0.3686, 0.8396, 0.3381, 0.8395, 0.3082, 0.8801, 0.3085, 0.8805, 0.3323, 0.8903, 0.1329, 0.9086, 0.1078, 0.9564, 0.1556, 0.9368, 0.1725, 0.8576, 0.2027, 0.8685, 0.1737, 0.9131, 0.2024, 0.901, 0.2249, 0.8562, 0.4139, 0.8474, 0.3837, 0.8896, 0.3686, 0.8998, 0.3923, 0.8879, 0.4841, 0.8755, 0.4648, 0.9214, 0.432, 0.9348, 0.4452, 0.9534, 0.3982, 0.9445, 0.3859, 0.9732, 0.3556, 0.9788, 0.363, 0.9456, 0.232, 0.9547, 0.2197, 0.9796, 0.2554, 0.9739, 0.2626, 0.9199, 0.2779, 0.9264, 0.2648, 0.9581, 0.2823, 0.9524, 0.2895, 0.9258, 0.3528, 0.9195, 0.3396, 0.9521, 0.3284, 0.9577, 0.3357, 0.9182, 0.3261, 0.9177, 0.3087, 0.9508, 0.309, 0.9514, 0.32, 0.9668, 0.2116, 0.9838, 0.2022, 0.9993, 0.2495, 0.9877, 0.2526, 0.9353, 0.248, 0.9456, 0.232, 0.9739, 0.2626, 0.9657, 0.2722, 0.9344, 0.3697, 0.9258, 0.3528, 0.9577, 0.3357, 0.9652, 0.3459, 0.9654, 0.4065, 0.9534, 0.3982, 0.9788, 0.363, 0.9869, 0.3658, 0.9195, 0.3396, 0.9182, 0.3261, 0.9514, 0.32, 0.9521, 0.3284, 0.9184, 0.2914, 0.9199, 0.2779, 0.9524, 0.2895, 0.9516, 0.2979, 0.9547, 0.2197, 0.9668, 0.2116, 0.9877, 0.2526, 0.9796, 0.2554, 0.9445, 0.3859, 0.9344, 0.3697, 0.9652, 0.3459, 0.9732, 0.3556, 0.9264, 0.2648, 0.9353, 0.248, 0.9657, 0.2722, 0.9581, 0.2823, 0.9823, 0.4162, 0.9654, 0.4065, 0.9869, 0.3658, 0.9984, 0.3691, 0.9177, 0.3087, 0.9184, 0.2914, 0.9516, 0.2979, 0.9508, 0.309, 0.3034, 0.1624, 0.2427, 0.1775, 0.2325, 0.1547, 0.2976, 0.1364, 0.3089, 0.1899, 0.2527, 0.2014, 0.2427, 0.1775, 0.3034, 0.1624, 0.3169, 0.2416, 0.2702, 0.2455, 0.2527, 0.2014, 0.3089, 0.1899, 0.3193, 0.2796, 0.2733, 0.28, 0.2702, 0.2455, 0.3169, 0.2416, 0.32, 0.3086, 0.2745, 0.3069, 0.2733, 0.28, 0.3193, 0.2796, 0.3194, 0.3376, 0.2733, 0.3338, 0.2745, 0.3069, 0.32, 0.3086, 0.3172, 0.3761, 0.2704, 0.3681, 0.2733, 0.3338, 0.3194, 0.3376, 0.309, 0.4268, 0.2529, 0.4119, 0.2704, 0.3681, 0.3172, 0.3761, 0.3035, 0.4539, 0.2429, 0.4358, 0.2529, 0.4119, 0.309, 0.4268, 0.2977, 0.4794, 0.2326, 0.4584, 0.2429, 0.4358, 0.3035, 0.4539, 0.2879, 0.5193, 0.2197, 0.4896, 0.2326, 0.4584, 0.2977, 0.4794, 0.2747, 0.5545, 0.2001, 0.518, 0.2197, 0.4896, 0.2879, 0.5193, 0.2665, 0.577, 0.1881, 0.5375, 0.2001, 0.518, 0.2747, 0.5545, 0.2756, 0.06044, 0.2001, 0.09485, 0.1879, 0.07516, 0.2676, 0.03726, 0.2884, 0.09627, 0.2197, 0.1237, 0.2001, 0.09485, 0.2756, 0.06044, 0.2976, 0.1364, 0.2325, 0.1547, 0.2197, 0.1237, 0.2884, 0.09627, 0.5238, 0.2589, 0.5214, 0.2235, 0.5988, 0.2251, 0.5996, 0.2598, 0.5207, 0.3892, 0.5235, 0.3539, 0.5992, 0.3537, 0.598, 0.3884, 0.5047, 0.5744, 0.5062, 0.5464, 0.5987, 0.5424, 0.6003, 0.5704, 0.5136, 0.4725, 0.5184, 0.4263, 0.5986, 0.4239, 0.5983, 0.4693, 0.515, 0.1399, 0.511, 0.0968, 0.6005, 0.1015, 0.6, 0.144, 0.507, 0.03724, 0.5062, 0.0001056, 0.6066, 0.005378, 0.6032, 0.04243, 0.5235, 0.3539, 0.5258, 0.3064, 0.6007, 0.3068, 0.5992, 0.3537, 0.5184, 0.4263, 0.5207, 0.3892, 0.598, 0.3884, 0.5986, 0.4239, 0.5214, 0.2235, 0.5194, 0.1863, 0.5998, 0.1895, 0.5988, 0.2251, 0.511, 0.0968, 0.5083, 0.06554, 0.6012, 0.0706, 0.6005, 0.1015, 0.5062, 0.5464, 0.5092, 0.5153, 0.5984, 0.5116, 0.5987, 0.5424, 0.5258, 0.3064, 0.5238, 0.2589, 0.5996, 0.2598, 0.6007, 0.3068, 0.5034, 0.6113, 0.5047, 0.5744, 0.6003, 0.5704, 0.6033, 0.6073, 0.5194, 0.1863, 0.515, 0.1399, 0.6, 0.144, 0.5998, 0.1895, 0.5092, 0.5153, 0.5136, 0.4725, 0.5983, 0.4693, 0.5984, 0.5116, 0.5083, 0.06554, 0.507, 0.03724, 0.6032, 0.04243, 0.6012, 0.0706, 0.3855, 0.192, 0.3804, 0.1486, 0.4476, 0.1435, 0.4521, 0.1886, 0.3735, 0.504, 0.3797, 0.4631, 0.4465, 0.4684, 0.4416, 0.5105, 0.3692, 0.077, 0.3646, 0.04915, 0.4364, 0.04134, 0.4394, 0.0699, 0.389, 0.261, 0.3863, 0.2272, 0.4536, 0.2248, 0.456, 0.2595, 0.3861, 0.3846, 0.3889, 0.3509, 0.4557, 0.3528, 0.4531, 0.3874, 0.3638, 0.5614, 0.3686, 0.5337, 0.4379, 0.5414, 0.4347, 0.5697, 0.3797, 0.4631, 0.3849, 0.4197, 0.4513, 0.4235, 0.4465, 0.4684, 0.3804, 0.1486, 0.3744, 0.1076, 0.4429, 0.1012, 0.4476, 0.1435, 0.3646, 0.04915, 0.3584, 0.01342, 0.4329, 0.004355, 0.4364, 0.04134, 0.3889, 0.3509, 0.3911, 0.306, 0.4579, 0.3062, 0.4557, 0.3528, 0.3849, 0.4197, 0.3861, 0.3846, 0.4531, 0.3874, 0.4513, 0.4235, 0.3863, 0.2272, 0.3855, 0.192, 0.4521, 0.1886, 0.4536, 0.2248, 0.3744, 0.1076, 0.3692, 0.077, 0.4394, 0.0699, 0.4429, 0.1012, 0.3686, 0.5337, 0.3735, 0.504, 0.4416, 0.5105, 0.4379, 0.5414, 0.3911, 0.306, 0.389, 0.261, 0.456, 0.2595, 0.4579, 0.3062, 0.3574, 0.5967, 0.3638, 0.5614, 0.4347, 0.5697, 0.4308, 0.6062, 0.6865, 0.1131, 0.6908, 0.08393, 0.7636, 0.1007, 0.7576, 0.1286, 0.6882, 0.5302, 0.6842, 0.5011, 0.7553, 0.4865, 0.7609, 0.5145, 0.6715, 0.3071, 0.6715, 0.2623, 0.739, 0.2679, 0.739, 0.3075, 0.6998, 0.5926, 0.6929, 0.5571, 0.7679, 0.5395, 0.7782, 0.5726, 0.6766, 0.1952, 0.6812, 0.1528, 0.7505, 0.1667, 0.7446, 0.2069, 0.6842, 0.5011, 0.6794, 0.4614, 0.7487, 0.4484, 0.7553, 0.4865, 0.6908, 0.08393, 0.696, 0.05699, 0.771, 0.0757, 0.7636, 0.1007, 0.6715, 0.2623, 0.6723, 0.2293, 0.74, 0.2382, 0.739, 0.2679, 0.6714, 0.385, 0.671, 0.352, 0.7385, 0.3472, 0.7391, 0.3769, 0.6929, 0.5571, 0.6882, 0.5302, 0.7609, 0.5145, 0.7679, 0.5395, 0.6794, 0.4614, 0.6753, 0.4191, 0.7433, 0.4082, 0.7487, 0.4484, 0.6812, 0.1528, 0.6865, 0.1131, 0.7576, 0.1286, 0.7505, 0.1667, 0.696, 0.05699, 0.7033, 0.02149, 0.7817, 0.04263, 0.771, 0.0757, 0.671, 0.352, 0.6715, 0.3071, 0.739, 0.3075, 0.7385, 0.3472, 0.6753, 0.4191, 0.6714, 0.385, 0.7391, 0.3769, 0.7433, 0.4082, 0.6723, 0.2293, 0.6766, 0.1952, 0.7446, 0.2069, 0.74, 0.2382, 0.8398, 0.5116, 0.8301, 0.4892, 0.8755, 0.4648, 0.8879, 0.4841, 0.8136, 0.43, 0.8064, 0.3947, 0.8474, 0.3837, 0.8562, 0.4139, 0.8152, 0.186, 0.8245, 0.1522, 0.8685, 0.1737, 0.8576, 0.2027, 0.8426, 0.1046, 0.8573, 0.07515, 0.9086, 0.1078, 0.8903, 0.1329, 0.8001, 0.3419, 0.8002, 0.3079, 0.8395, 0.3082, 0.8396, 0.3381, 0.8064, 0.3947, 0.8013, 0.3676, 0.8409, 0.3606, 0.8474, 0.3837, 0.8021, 0.2482, 0.8075, 0.2212, 0.8485, 0.2327, 0.8416, 0.2558, 0.8245, 0.1522, 0.8326, 0.1269, 0.8777, 0.152, 0.8685, 0.1737, 0.8301, 0.4892, 0.8224, 0.4639, 0.8666, 0.443, 0.8755, 0.4648, 0.8002, 0.3079, 0.8005, 0.274, 0.84, 0.2783, 0.8395, 0.3082, 0.8541, 0.5412, 0.8398, 0.5116, 0.8879, 0.4841, 0.9057, 0.5094, 0.8075, 0.2212, 0.8152, 0.186, 0.8576, 0.2027, 0.8485, 0.2327, 0.8224, 0.4639, 0.8136, 0.43, 0.8562, 0.4139, 0.8666, 0.443, 0.8326, 0.1269, 0.8426, 0.1046, 0.8903, 0.1329, 0.8777, 0.152, 0.8005, 0.274, 0.8021, 0.2482, 0.8416, 0.2558, 0.84, 0.2783, 0.8013, 0.3676, 0.8001, 0.3419, 0.8396, 0.3381, 0.8409, 0.3606, 0.9524, 0.2895, 0.9581, 0.2823, 0.9642, 0.2847, 0.9593, 0.2917, 0.9577, 0.3357, 0.9521, 0.3284, 0.9591, 0.3264, 0.9638, 0.3334, 0.9514, 0.32, 0.9508, 0.309, 0.9572, 0.309, 0.9582, 0.3187, 0.9877, 0.2526, 0.9993, 0.2495, 0.9999, 0.2565, 0.9906, 0.2589, 0.9657, 0.2722, 0.9739, 0.2626, 0.9775, 0.268, 0.9703, 0.2759, 0.9652, 0.3459, 0.9577, 0.3357, 0.9638, 0.3334, 0.9698, 0.3423, 0.9869, 0.3658, 0.9788, 0.363, 0.9825, 0.3569, 0.9898, 0.3596, 0.9521, 0.3284, 0.9514, 0.32, 0.9582, 0.3187, 0.9591, 0.3264, 0.9516, 0.2979, 0.9524, 0.2895, 0.9593, 0.2917, 0.9583, 0.2994, 0.9796, 0.2554, 0.9877, 0.2526, 0.9906, 0.2589, 0.9832, 0.2615, 0.9732, 0.3556, 0.9652, 0.3459, 0.9698, 0.3423, 0.9769, 0.3503, 0.9581, 0.2823, 0.9657, 0.2722, 0.9703, 0.2759, 0.9642, 0.2847, 0.9984, 0.3691, 0.9869, 0.3658, 0.9898, 0.3596, 0.9991, 0.3622, 0.9508, 0.309, 0.9516, 0.2979, 0.9583, 0.2994, 0.9572, 0.309, 0.9788, 0.363, 0.9732, 0.3556, 0.9769, 0.3503, 0.9825, 0.3569, 0.9739, 0.2626, 0.9796, 0.2554, 0.9832, 0.2615, 0.9775, 0.268, 0.2035, 0.6115, 0.2166, 0.6184, 0.2092, 0.6269, 0.2007, 0.6232, 0.1879, 0.6757, 0.1763, 0.6711, 0.1816, 0.6623, 0.1902, 0.6663, 0.2238, 0.6275, 0.2269, 0.6388, 0.2161, 0.6383, 0.2143, 0.6311, 0.1702, 0.6249, 0.1782, 0.6163, 0.1849, 0.624, 0.18, 0.6295, 0.1687, 0.6648, 0.1646, 0.6541, 0.1747, 0.6503, 0.1762, 0.6578, 0.2185, 0.6672, 0.2099, 0.6748, 0.2065, 0.6652, 0.2112, 0.6592, 0.2002, 0.6769, 0.1879, 0.6757, 0.1902, 0.6663, 0.1996, 0.6667, 0.1887, 0.6116, 0.2035, 0.6115, 0.2007, 0.6232, 0.1914, 0.6225, 0.1646, 0.639, 0.1702, 0.6249, 0.18, 0.6295, 0.1755, 0.6394, 0.2254, 0.6539, 0.2185, 0.6672, 0.2112, 0.6592, 0.2155, 0.6492, 0.2166, 0.6184, 0.2238, 0.6275, 0.2143, 0.6311, 0.2092, 0.6269, 0.2099, 0.6748, 0.2002, 0.6769, 0.1996, 0.6667, 0.2065, 0.6652, 0.1763, 0.6711, 0.1687, 0.6648, 0.1762, 0.6578, 0.1816, 0.6623, 0.1782, 0.6163, 0.1887, 0.6116, 0.1914, 0.6225, 0.1849, 0.624, 0.2269, 0.6388, 0.2254, 0.6539, 0.2155, 0.6492, 0.2161, 0.6383, 0.1646, 0.6541, 0.1646, 0.639, 0.1755, 0.6394, 0.1747, 0.6503, 0.1747, 0.6503, 0.1822, 0.6537, 0.1816, 0.6623, 0.1762, 0.6578, 0.1822, 0.6537, 0.1924, 0.6573, 0.1902, 0.6663, 0.1816, 0.6623, 0.1924, 0.6573, 0.2031, 0.6588, 0.1996, 0.6667, 0.1902, 0.6663, 0.2031, 0.6588, 0.2112, 0.6592, 0.2065, 0.6652, 0.1996, 0.6667, 0.1755, 0.6394, 0.1841, 0.6418, 0.1822, 0.6537, 0.1747, 0.6503, 0.1841, 0.6418, 0.1954, 0.6447, 0.1924, 0.6573, 0.1822, 0.6537, 0.1954, 0.6447, 0.2069, 0.6473, 0.2031, 0.6588, 0.1924, 0.6573, 0.2069, 0.6473, 0.2155, 0.6492, 0.2112, 0.6592, 0.2031, 0.6588, 0.18, 0.6295, 0.1881, 0.6305, 0.1841, 0.6418, 0.1755, 0.6394, 0.1881, 0.6305, 0.1985, 0.6322, 0.1954, 0.6447, 0.1841, 0.6418, 0.1985, 0.6322, 0.2085, 0.6355, 0.2069, 0.6473, 0.1954, 0.6447, 0.2085, 0.6355, 0.2161, 0.6383, 0.2155, 0.6492, 0.2069, 0.6473, 0.1849, 0.624, 0.1914, 0.6225, 0.1881, 0.6305, 0.18, 0.6295, 0.1914, 0.6225, 0.2007, 0.6232, 0.1985, 0.6322, 0.1881, 0.6305, 0.2007, 0.6232, 0.2092, 0.6269, 0.2085, 0.6355, 0.1985, 0.6322, 0.2092, 0.6269, 0.2143, 0.6311, 0.2161, 0.6383, 0.2085, 0.6355, 0.8801, 0.3085, 0.8809, 0.2846, 0.9184, 0.2914, 0.9177, 0.3087, 0.9542, 0.4624, 0.9348, 0.4452, 0.9654, 0.4065, 0.9823, 0.4162, 0.8905, 0.2484, 0.901, 0.2249, 0.9353, 0.248, 0.9264, 0.2648, 0.9116, 0.415, 0.8998, 0.3923, 0.9344, 0.3697, 0.9445, 0.3859, 0.9231, 0.1855, 0.9368, 0.1725, 0.9668, 0.2116, 0.9547, 0.2197, 0.8809, 0.2846, 0.8826, 0.2664, 0.9199, 0.2779, 0.9184, 0.2914, 0.8821, 0.3505, 0.8805, 0.3323, 0.9182, 0.3261, 0.9195, 0.3396, 0.9348, 0.4452, 0.9214, 0.432, 0.9534, 0.3982, 0.9654, 0.4065, 0.8998, 0.3923, 0.8896, 0.3686, 0.9258, 0.3528, 0.9344, 0.3697, 0.901, 0.2249, 0.9131, 0.2024, 0.9456, 0.232, 0.9353, 0.248, 0.9368, 0.1725, 0.9564, 0.1556, 0.9838, 0.2022, 0.9668, 0.2116, 0.8805, 0.3323, 0.8801, 0.3085, 0.9177, 0.3087, 0.9182, 0.3261, 0.8896, 0.3686, 0.8821, 0.3505, 0.9195, 0.3396, 0.9258, 0.3528, 0.8826, 0.2664, 0.8905, 0.2484, 0.9264, 0.2648, 0.9199, 0.2779, 0.9131, 0.2024, 0.9231, 0.1855, 0.9547, 0.2197, 0.9456, 0.232, 0.9214, 0.432, 0.9116, 0.415, 0.9445, 0.3859, 0.9534, 0.3982])
me_circle.materials.append(mat_material)
me_circle.use_remesh_preserve_volume = False
me_circle.use_remesh_preserve_attributes = False
me_circle.use_mirror_vertex_groups = False
me_circle.use_paint_bone_selection = False
me_circle.use_paint_mask = True
me_circle.update()

# ---- objects
ob_circle = bpy.data.objects.new('Circle', me_circle)
ob_lamp = bpy.data.objects.new('Lamp', light_lamp)
ob_camera = bpy.data.objects.new('Camera', cam_camera)

# ---- transforms, parenting, visibility, modifiers, constraints
ob_circle.location = (-3.805, -2.149e-07, 1.6)
ob_circle.rotation_euler = (1.603e-09, 0.1537, 2.082e-08)
ob_circle.scale = (0.4266, 0.4266, 0.4266)
ob_circle.lineart.crease_threshold = 0.0
ob_lamp.location = (4.076, 1.005, 5.904)
ob_lamp.rotation_euler = (0.6503, 0.05522, 1.866)
ob_lamp.lock_rotations_4d = False
ob_lamp.empty_display_type = 'ARROWS'
ob_lamp.color = (0.0, 0.0, 0.0, 0.0)
ob_lamp.lineart.crease_threshold = 0.0
ob_camera.location = (7.481, -6.508, 5.344)
ob_camera.rotation_euler = (1.109, 0.01082, 0.8149)
ob_camera.lock_rotations_4d = False
ob_camera.empty_display_type = 'ARROWS'
ob_camera.color = (0.0, 0.0, 0.0, 0.0)
ob_camera.display_type = 'WIRE'
ob_camera.lineart.crease_threshold = 0.0

# ---- collection membership
col_collection_1.objects.link(ob_circle)
col_collection_1.objects.link(ob_lamp)
col_collection_1.objects.link(ob_camera)

# ---- scene / render settings (as saved in the file)
scene.camera = ob_camera
scene.frame_start = 1; scene.frame_end = 250; scene.frame_set(0)
scene.render.engine = 'CYCLES'
scene.render.resolution_percentage = 50
scene.render.dither_intensity = 0.0
scene.cycles.use_denoising = False
scene.cycles.samples = 10
scene.cycles.sampling_pattern = 'TABULATED_SOBOL'
scene.cycles.light_sampling_threshold = 0.0
scene.cycles.use_adaptive_sampling = False
scene.cycles.use_light_tree = False
scene.cycles.blur_glossy = 0.0
scene.cycles.pixel_filter_type = 'GAUSSIAN'
scene.cycles.sample_clamp_indirect = 0.0
scene.view_settings.view_transform = 'Standard'
bpy.context.view_layer.update()
